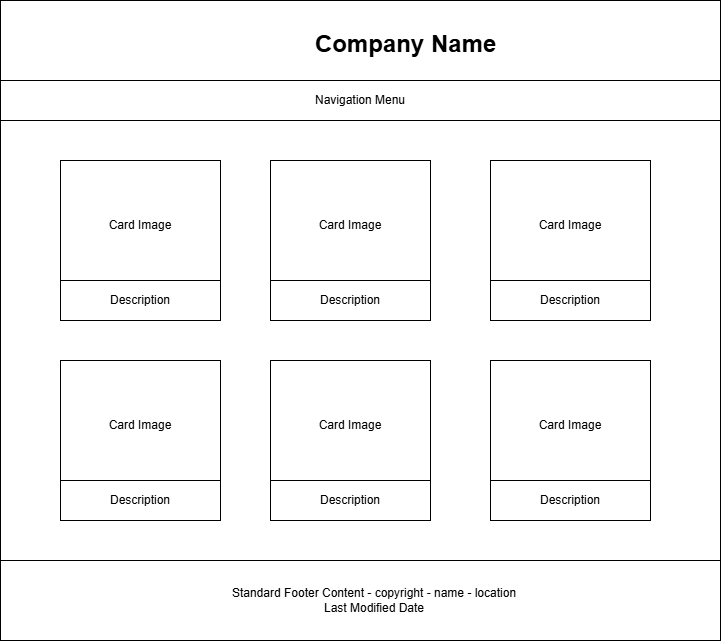

The diagram above was exported from draw.io. Its source (the exported page's mxGraphModel, read from the mxfile embedded in the PNG):
<mxGraphModel dx="794" dy="446" grid="1" gridSize="10" guides="1" tooltips="1" connect="1" arrows="1" fold="1" page="1" pageScale="1" pageWidth="827" pageHeight="1169" math="0" shadow="0">
  <root>
    <mxCell id="0" />
    <mxCell id="1" parent="0" />
    <mxCell id="HrySW0gIDS5-WbrD2RyU-1" value="" style="rounded=0;whiteSpace=wrap;html=1;" vertex="1" parent="1">
      <mxGeometry x="40" y="40" width="720" height="640" as="geometry" />
    </mxCell>
    <mxCell id="HrySW0gIDS5-WbrD2RyU-3" value="" style="rounded=0;whiteSpace=wrap;html=1;" vertex="1" parent="1">
      <mxGeometry x="40" y="40" width="720" height="80" as="geometry" />
    </mxCell>
    <mxCell id="HrySW0gIDS5-WbrD2RyU-4" value="" style="rounded=0;whiteSpace=wrap;html=1;" vertex="1" parent="1">
      <mxGeometry x="40" y="120" width="720" height="40" as="geometry" />
    </mxCell>
    <mxCell id="HrySW0gIDS5-WbrD2RyU-5" value="" style="rounded=0;whiteSpace=wrap;html=1;" vertex="1" parent="1">
      <mxGeometry x="40" y="600" width="720" height="80" as="geometry" />
    </mxCell>
    <mxCell id="HrySW0gIDS5-WbrD2RyU-6" value="Company Name" style="text;html=1;whiteSpace=wrap;overflow=hidden;rounded=0;fontStyle=1;fontSize=24;" vertex="1" parent="1">
      <mxGeometry x="352.5" y="62.5" width="187.5" height="35" as="geometry" />
    </mxCell>
    <mxCell id="HrySW0gIDS5-WbrD2RyU-7" value="Navigation Menu" style="text;html=1;align=center;verticalAlign=middle;whiteSpace=wrap;rounded=0;" vertex="1" parent="1">
      <mxGeometry x="345" y="125" width="110" height="30" as="geometry" />
    </mxCell>
    <mxCell id="HrySW0gIDS5-WbrD2RyU-8" value="Standard Footer Content - copyright - name - location&lt;br&gt;Last Modified Date" style="text;html=1;align=center;verticalAlign=middle;whiteSpace=wrap;rounded=0;" vertex="1" parent="1">
      <mxGeometry x="259" y="625" width="310" height="30" as="geometry" />
    </mxCell>
    <mxCell id="HrySW0gIDS5-WbrD2RyU-9" value="" style="whiteSpace=wrap;html=1;aspect=fixed;" vertex="1" parent="1">
      <mxGeometry x="100" y="200" width="160" height="160" as="geometry" />
    </mxCell>
    <mxCell id="HrySW0gIDS5-WbrD2RyU-10" value="" style="rounded=0;whiteSpace=wrap;html=1;" vertex="1" parent="1">
      <mxGeometry x="100" y="320" width="160" height="40" as="geometry" />
    </mxCell>
    <mxCell id="HrySW0gIDS5-WbrD2RyU-12" value="" style="whiteSpace=wrap;html=1;aspect=fixed;" vertex="1" parent="1">
      <mxGeometry x="310" y="200" width="160" height="160" as="geometry" />
    </mxCell>
    <mxCell id="HrySW0gIDS5-WbrD2RyU-13" value="" style="rounded=0;whiteSpace=wrap;html=1;" vertex="1" parent="1">
      <mxGeometry x="310" y="320" width="160" height="40" as="geometry" />
    </mxCell>
    <mxCell id="HrySW0gIDS5-WbrD2RyU-14" value="" style="whiteSpace=wrap;html=1;aspect=fixed;" vertex="1" parent="1">
      <mxGeometry x="530" y="200" width="160" height="160" as="geometry" />
    </mxCell>
    <mxCell id="HrySW0gIDS5-WbrD2RyU-15" value="" style="rounded=0;whiteSpace=wrap;html=1;" vertex="1" parent="1">
      <mxGeometry x="530" y="320" width="160" height="40" as="geometry" />
    </mxCell>
    <mxCell id="HrySW0gIDS5-WbrD2RyU-16" value="Card Image" style="text;html=1;align=center;verticalAlign=middle;whiteSpace=wrap;rounded=0;" vertex="1" parent="1">
      <mxGeometry x="145" y="250" width="70" height="30" as="geometry" />
    </mxCell>
    <mxCell id="HrySW0gIDS5-WbrD2RyU-17" value="Description" style="text;html=1;align=center;verticalAlign=middle;whiteSpace=wrap;rounded=0;" vertex="1" parent="1">
      <mxGeometry x="150" y="325" width="60" height="30" as="geometry" />
    </mxCell>
    <mxCell id="HrySW0gIDS5-WbrD2RyU-18" value="Card Image" style="text;html=1;align=center;verticalAlign=middle;whiteSpace=wrap;rounded=0;" vertex="1" parent="1">
      <mxGeometry x="355" y="250" width="70" height="30" as="geometry" />
    </mxCell>
    <mxCell id="HrySW0gIDS5-WbrD2RyU-19" value="Description" style="text;html=1;align=center;verticalAlign=middle;whiteSpace=wrap;rounded=0;" vertex="1" parent="1">
      <mxGeometry x="360" y="325" width="60" height="30" as="geometry" />
    </mxCell>
    <mxCell id="HrySW0gIDS5-WbrD2RyU-20" value="Card Image" style="text;html=1;align=center;verticalAlign=middle;whiteSpace=wrap;rounded=0;" vertex="1" parent="1">
      <mxGeometry x="575" y="250" width="70" height="30" as="geometry" />
    </mxCell>
    <mxCell id="HrySW0gIDS5-WbrD2RyU-21" value="Description" style="text;html=1;align=center;verticalAlign=middle;whiteSpace=wrap;rounded=0;" vertex="1" parent="1">
      <mxGeometry x="580" y="325" width="60" height="30" as="geometry" />
    </mxCell>
    <mxCell id="HrySW0gIDS5-WbrD2RyU-22" value="" style="whiteSpace=wrap;html=1;aspect=fixed;" vertex="1" parent="1">
      <mxGeometry x="100" y="400" width="160" height="160" as="geometry" />
    </mxCell>
    <mxCell id="HrySW0gIDS5-WbrD2RyU-23" value="" style="rounded=0;whiteSpace=wrap;html=1;" vertex="1" parent="1">
      <mxGeometry x="100" y="520" width="160" height="40" as="geometry" />
    </mxCell>
    <mxCell id="HrySW0gIDS5-WbrD2RyU-24" value="Card Image" style="text;html=1;align=center;verticalAlign=middle;whiteSpace=wrap;rounded=0;" vertex="1" parent="1">
      <mxGeometry x="145" y="450" width="70" height="30" as="geometry" />
    </mxCell>
    <mxCell id="HrySW0gIDS5-WbrD2RyU-25" value="Description" style="text;html=1;align=center;verticalAlign=middle;whiteSpace=wrap;rounded=0;" vertex="1" parent="1">
      <mxGeometry x="150" y="525" width="60" height="30" as="geometry" />
    </mxCell>
    <mxCell id="HrySW0gIDS5-WbrD2RyU-26" value="" style="whiteSpace=wrap;html=1;aspect=fixed;" vertex="1" parent="1">
      <mxGeometry x="310" y="400" width="160" height="160" as="geometry" />
    </mxCell>
    <mxCell id="HrySW0gIDS5-WbrD2RyU-27" value="" style="rounded=0;whiteSpace=wrap;html=1;" vertex="1" parent="1">
      <mxGeometry x="310" y="520" width="160" height="40" as="geometry" />
    </mxCell>
    <mxCell id="HrySW0gIDS5-WbrD2RyU-28" value="Card Image" style="text;html=1;align=center;verticalAlign=middle;whiteSpace=wrap;rounded=0;" vertex="1" parent="1">
      <mxGeometry x="355" y="450" width="70" height="30" as="geometry" />
    </mxCell>
    <mxCell id="HrySW0gIDS5-WbrD2RyU-29" value="Description" style="text;html=1;align=center;verticalAlign=middle;whiteSpace=wrap;rounded=0;" vertex="1" parent="1">
      <mxGeometry x="360" y="525" width="60" height="30" as="geometry" />
    </mxCell>
    <mxCell id="HrySW0gIDS5-WbrD2RyU-30" value="" style="whiteSpace=wrap;html=1;aspect=fixed;" vertex="1" parent="1">
      <mxGeometry x="530" y="400" width="160" height="160" as="geometry" />
    </mxCell>
    <mxCell id="HrySW0gIDS5-WbrD2RyU-31" value="" style="rounded=0;whiteSpace=wrap;html=1;" vertex="1" parent="1">
      <mxGeometry x="530" y="520" width="160" height="40" as="geometry" />
    </mxCell>
    <mxCell id="HrySW0gIDS5-WbrD2RyU-32" value="Card Image" style="text;html=1;align=center;verticalAlign=middle;whiteSpace=wrap;rounded=0;" vertex="1" parent="1">
      <mxGeometry x="575" y="450" width="70" height="30" as="geometry" />
    </mxCell>
    <mxCell id="HrySW0gIDS5-WbrD2RyU-33" value="Description" style="text;html=1;align=center;verticalAlign=middle;whiteSpace=wrap;rounded=0;" vertex="1" parent="1">
      <mxGeometry x="580" y="525" width="60" height="30" as="geometry" />
    </mxCell>
  </root>
</mxGraphModel>